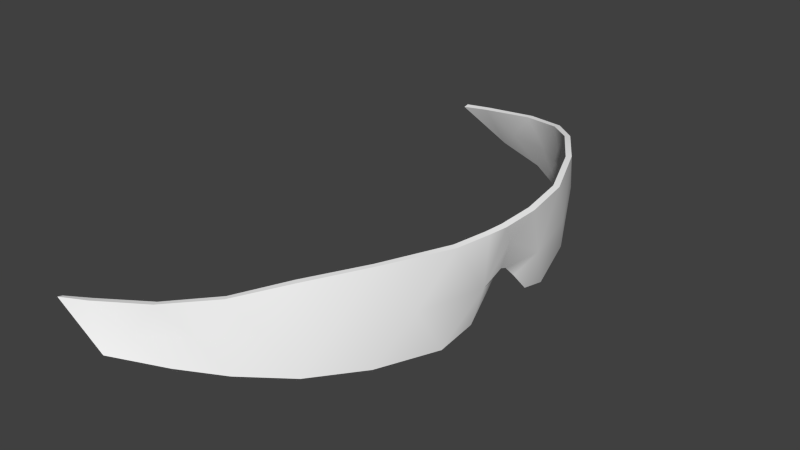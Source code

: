 # Source: human2g2.blend  (saved by Blender 2.78.0; exported with 4.5.12 LTS)
import bpy
from mathutils import Matrix  # noqa: F401  (used for matrix-valued properties, if any)

bpy.ops.wm.read_factory_settings(use_empty=True)
scene = bpy.context.scene
scene.name = 'Scene'

# ---- collections
col_collection_1 = bpy.data.collections.new('Collection 1'); scene.collection.children.link(col_collection_1)

# ---- materials (node trees are filled in below, after node groups)
mat_colobotmesh_mat_1 = bpy.data.materials.new('ColobotMesh_mat_1')
mat_colobotmesh_mat_1.alpha_threshold = 0.0
mat_colobotmesh_mat_1.use_transparent_shadow = False
mat_colobotmesh_mat_1.diffuse_color = (1.0, 1.0, 1.0, 1.0)
mat_colobotmesh_mat_1.specular_color = (0.0, 0.0, 0.0)
mat_colobotmesh_mat_1.roughness = 0.5

# ---- node groups
ng_auto_smooth = bpy.data.node_groups.new('Auto Smooth', 'GeometryNodeTree')
_s = ng_auto_smooth.interface.new_socket(name='Geometry', in_out='OUTPUT', socket_type='NodeSocketGeometry')
_s = ng_auto_smooth.interface.new_socket(name='Geometry', in_out='INPUT', socket_type='NodeSocketGeometry')
_s = ng_auto_smooth.interface.new_socket(name='Angle', in_out='INPUT', socket_type='NodeSocketFloat')
_s.subtype = 'ANGLE'
_s.min_value = 0.0
_s.max_value = 3.142
ng_auto_smooth.is_modifier = True
_N = ng_auto_smooth.nodes; _L = ng_auto_smooth.links
n0 = _N.new('NodeGroupOutput'); n0.name = 'Group Output'; n0.location = (480, -100)
n1 = _N.new('NodeGroupInput'); n1.name = 'Group Input'; n1.location = (-420, -300)
n2 = _N.new('NodeGroupInput'); n2.name = 'Group Input.001'; n2.location = (-60, -100)
n3 = _N.new('GeometryNodeSetShadeSmooth'); n3.name = 'Set Shade Smooth'; n3.location = (120, -100)
n3.domain = 'EDGE'
n4 = _N.new('GeometryNodeSetShadeSmooth'); n4.name = 'Set Shade Smooth.001'; n4.location = (300, -100)
n5 = _N.new('GeometryNodeInputMeshEdgeAngle'); n5.name = 'Edge Angle'; n5.location = (-420, -220)
n6 = _N.new('GeometryNodeInputEdgeSmooth'); n6.name = 'Is Edge Smooth'; n6.location = (-60, -160)
n7 = _N.new('GeometryNodeInputShadeSmooth'); n7.name = 'Is Face Smooth'; n7.location = (-240, -340)
n8 = _N.new('FunctionNodeBooleanMath'); n8.name = 'Boolean Math'; n8.location = (-60, -220)
n9 = _N.new('FunctionNodeCompare'); n9.name = 'Compare'; n9.location = (-240, -180)
n9.operation = 'LESS_EQUAL'
_L.new(n5.outputs[0], n9.inputs[0])
_L.new(n4.outputs[0], n0.inputs[0])
_L.new(n1.outputs[1], n9.inputs[1])
_L.new(n9.outputs[0], n8.inputs[0])
_L.new(n7.outputs[0], n8.inputs[1])
_L.new(n2.outputs[0], n3.inputs[0])
_L.new(n6.outputs[0], n3.inputs[1])
_L.new(n3.outputs[0], n4.inputs[0])
_L.new(n8.outputs[0], n3.inputs[2])
n0.is_active_output = True

# ---- material node trees

# ---- world
world_world = bpy.data.worlds.new('World'); scene.world = world_world
world_world.color = (0.05088, 0.05088, 0.05088)
world_world.use_sun_shadow = False
world_world.sun_shadow_jitter_overblur = 0.0
world_world.cycles.sampling_method = 'NONE'
world_world.cycles.sample_map_resolution = 256

# ---- meshes
me_colobotmesh = bpy.data.meshes.new('ColobotMesh_')
me_colobotmesh.from_pydata([(0.1574, 1.024, -0.5033), (0.5377, 1.024, -0.295), (0.4012, 1.014, -0.4337), (0.619, 1.016, -0.06918), (0.5305, 1.024, 0.3053), (0.3904, 1.014, 0.4405), (0.619, 1.016, 0.07596), (0.3025, 1.004, 0.4774), (0.5911, 1.018, -0.1864), (0.469, 1.019, 0.381), (0.305, 1.005, -0.4748), (0.588, 1.018, 0.1953), (0.4782, 1.019, -0.3725), (0.5052, 1.099, -0.335), (0.6138, 1.107, -0.1286), (0.5906, 0.9252, -0.1292), (0.3593, 0.9607, 0.4601), (0.5523, 0.9341, 0.2525), (0.4972, 1.099, 0.3445), (0.3379, 1.059, 0.4631), (0.5609, 1.108, 0.2517), (0.6139, 1.065, 0.003551), (0.598, 0.9437, 0.07628), (0.2214, 1.036, -0.4906), (0.4298, 1.08, 0.4134), (0.6266, 1.109, 0.07628), (0.2236, 1.035, 0.4917), (0.1644, 1.024, 0.5031), (0.6127, 1.107, 0.1366), (0.6306, 1.108, 0.03994), (0.4396, 1.08, -0.4058), (0.3446, 1.059, -0.4588), (0.5656, 1.108, -0.2419), (0.6304, 1.108, -0.03306), (0.5987, 0.9827, 0.04067), (0.5062, 0.9441, -0.3361), (0.5572, 0.9341, -0.2427), (0.4982, 0.9441, 0.3455), (0.3659, 0.9608, -0.4557), (0.5986, 0.9828, -0.03353), (0.5994, 1.012, 0.003643), (0.5982, 1.006, -0.0106), (0.156, 1.021, -0.4937), (0.598, 0.9437, -0.06947), (0.5292, 1.024, -0.2898), (0.3962, 1.014, -0.425), (0.6091, 1.019, -0.07013), (0.5221, 1.024, 0.2998), (0.3855, 1.014, 0.4318), (0.6091, 1.019, 0.07687), (0.2993, 1.003, 0.4679), (0.5816, 1.019, -0.183), (0.4621, 1.019, 0.3737), (0.3017, 1.003, -0.4653), (0.5787, 1.019, 0.1917), (0.4712, 1.019, -0.3653), (0.4974, 1.099, -0.3288), (0.6041, 1.108, -0.1257), (0.4399, 0.9543, -0.4061), (0.4895, 1.099, 0.3381), (0.3345, 1.058, 0.4537), (0.5522, 1.107, 0.2467), (0.6041, 1.068, 0.003557), (0.5892, 0.9252, 0.1372), (0.2195, 1.034, -0.4809), (0.4238, 1.079, 0.4053), (0.43, 0.9543, 0.4137), (0.6168, 1.11, 0.07462), (0.2217, 1.034, 0.482), (0.163, 1.021, 0.4935), (0.6031, 1.108, 0.1334), (0.6206, 1.11, 0.03959), (0.4335, 1.079, -0.3978), (0.3411, 1.058, -0.4494), (0.5568, 1.107, -0.2372), (0.6205, 1.11, -0.03241), (0.254, 0.9632, -0.5033), (0.2609, 0.9632, 0.5031), (0.5983, 1.006, 0.01787)], [], [(3, 8, 14), (9, 37, 4), (30, 2, 31), (21, 29, 6), (15, 36, 8), (40, 21, 6), (5, 19, 7), (1, 8, 36), (11, 63, 6), (9, 4, 18), (26, 77, 7), (58, 38, 2), (10, 2, 38), (13, 1, 12), (37, 17, 4), (4, 17, 11), (2, 12, 58), (14, 33, 3), (3, 15, 8), (22, 34, 6), (29, 25, 6), (33, 21, 3), (26, 27, 77), (7, 77, 16), (63, 11, 17), (66, 9, 5), (66, 37, 9), (35, 1, 36), (26, 7, 19), (28, 20, 11), (16, 66, 5), (30, 13, 12), (24, 19, 5), (20, 18, 4), (23, 10, 76), (14, 8, 32), (11, 20, 4), (28, 6, 25), (35, 58, 12), (76, 0, 23), (1, 32, 8), (29, 21, 33), (3, 43, 15), (24, 9, 18), (6, 78, 40), (31, 10, 23), (13, 32, 1), (9, 24, 5), (16, 5, 7), (6, 28, 11), (63, 22, 6), (30, 12, 2), (35, 12, 1), (43, 3, 39), (10, 31, 2), (38, 76, 10), (3, 41, 39), (21, 40, 3), (6, 34, 78), (3, 40, 41), (46, 57, 51), (52, 47, 37), (72, 73, 45), (62, 49, 71), (15, 51, 36), (40, 49, 62), (48, 50, 60), (44, 36, 51), (54, 49, 63), (52, 59, 47), (68, 50, 77), (58, 45, 38), (53, 38, 45), (56, 55, 44), (37, 47, 17), (47, 54, 17), (45, 58, 55), (57, 46, 75), (46, 51, 15), (22, 49, 34), (71, 49, 67), (75, 46, 62), (68, 77, 69), (50, 16, 77), (63, 17, 54), (66, 48, 52), (66, 52, 37), (35, 36, 44), (68, 60, 50), (70, 54, 61), (16, 48, 66), (72, 55, 56), (65, 48, 60), (61, 47, 59), (64, 76, 53), (57, 74, 51), (54, 47, 61), (70, 67, 49), (35, 55, 58), (76, 64, 42), (44, 51, 74), (71, 75, 62), (46, 15, 43), (65, 59, 52), (49, 40, 78), (73, 64, 53), (56, 44, 74), (52, 48, 65), (16, 50, 48), (49, 54, 70), (63, 49, 22), (72, 45, 55), (35, 44, 55), (43, 39, 46), (53, 45, 73), (38, 53, 76), (46, 39, 41), (62, 46, 40), (49, 78, 34), (46, 41, 40), (25, 29, 71, 67), (31, 23, 64, 73), (18, 20, 61, 59), (23, 0, 42, 64), (19, 24, 65, 60), (27, 26, 68, 69), (28, 25, 67, 70), (30, 31, 73, 72), (32, 13, 56, 74), (33, 14, 57, 75), (20, 28, 70, 61), (13, 30, 72, 56), (14, 32, 74, 57), (24, 18, 59, 65), (26, 19, 60, 68), (29, 33, 75, 71), (77, 27, 69), (0, 76, 42)])
me_colobotmesh.polygons.foreach_set('use_smooth', [True] * 138)
_uv = me_colobotmesh.uv_layers.new(name='UV_1')
_uv.uv.foreach_set('vector', [0.675, 0.4699, 0.647, 0.4702, 0.6614, 0.4954, 0.5944, 0.4688, 0.6057, 0.448, 0.6173, 0.4709, 0.5831, 0.4857, 0.5721, 0.4669, 0.5572, 0.479, 0.6925, 0.4824, 0.6841, 0.4954, 0.675, 0.4699, 0.6604, 0.4438, 0.6322, 0.4459, 0.647, 0.4702, 0.6925, 0.4751, 0.6925, 0.4824, 0.675, 0.4699, 0.5712, 0.4667, 0.5575, 0.4788, 0.5486, 0.4633, 0.6185, 0.471, 0.647, 0.4702, 0.6322, 0.4459, 0.6465, 0.4702, 0.66, 0.4439, 0.675, 0.4699, 0.5944, 0.4688, 0.6173, 0.4709, 0.6048, 0.4916, 0.5297, 0.4722, 0.5375, 0.4509, 0.5486, 0.4633, 0.5838, 0.4502, 0.5626, 0.4513, 0.5721, 0.4669, 0.5472, 0.4635, 0.5721, 0.4669, 0.5626, 0.4513, 0.6059, 0.4918, 0.6185, 0.471, 0.5955, 0.469, 0.6057, 0.448, 0.6313, 0.446, 0.6173, 0.4709, 0.6173, 0.4709, 0.6313, 0.446, 0.6465, 0.4702, 0.5721, 0.4669, 0.5955, 0.469, 0.5838, 0.4502, 0.6614, 0.4954, 0.6841, 0.4954, 0.675, 0.4699, 0.675, 0.4699, 0.6604, 0.4438, 0.647, 0.4702, 0.6748, 0.4429, 0.6837, 0.4566, 0.675, 0.4699, 0.6841, 0.4954, 0.6757, 0.4955, 0.675, 0.4699, 0.6841, 0.4954, 0.6925, 0.4824, 0.675, 0.4699, 0.5297, 0.4722, 0.5154, 0.4692, 0.5375, 0.4509, 0.5486, 0.4633, 0.5375, 0.4509, 0.5629, 0.4512, 0.66, 0.4439, 0.6465, 0.4702, 0.6313, 0.446, 0.5829, 0.4501, 0.5944, 0.4688, 0.5712, 0.4667, 0.5829, 0.4501, 0.6057, 0.448, 0.5944, 0.4688, 0.6068, 0.448, 0.6185, 0.471, 0.6322, 0.4459, 0.5297, 0.4722, 0.5486, 0.4633, 0.5575, 0.4788, 0.6612, 0.4953, 0.6313, 0.4948, 0.6465, 0.4702, 0.5629, 0.4512, 0.5829, 0.4501, 0.5712, 0.4667, 0.5831, 0.4857, 0.6059, 0.4918, 0.5955, 0.469, 0.5821, 0.4854, 0.5575, 0.4788, 0.5712, 0.4667, 0.6313, 0.4948, 0.6048, 0.4916, 0.6173, 0.4709, 0.527, 0.4725, 0.5472, 0.4635, 0.5337, 0.451, 0.6614, 0.4954, 0.647, 0.4702, 0.6322, 0.495, 0.6465, 0.4702, 0.6313, 0.4948, 0.6173, 0.4709, 0.6612, 0.4953, 0.675, 0.4699, 0.6757, 0.4955, 0.6068, 0.448, 0.5838, 0.4502, 0.5955, 0.469, 0.5337, 0.451, 0.5115, 0.4694, 0.527, 0.4725, 0.6185, 0.471, 0.6322, 0.495, 0.647, 0.4702, 0.6841, 0.4954, 0.6925, 0.4824, 0.6841, 0.4954, 0.675, 0.4699, 0.6748, 0.4429, 0.6604, 0.4438, 0.5821, 0.4854, 0.5944, 0.4688, 0.6048, 0.4916, 0.675, 0.4699, 0.6891, 0.4646, 0.6879, 0.4697, 0.5572, 0.479, 0.5472, 0.4635, 0.527, 0.4725, 0.6059, 0.4918, 0.6322, 0.495, 0.6185, 0.471, 0.5944, 0.4688, 0.5821, 0.4854, 0.5712, 0.4667, 0.5629, 0.4512, 0.5712, 0.4667, 0.5486, 0.4633, 0.675, 0.4699, 0.6612, 0.4953, 0.6465, 0.4702, 0.66, 0.4439, 0.6748, 0.4429, 0.675, 0.4699, 0.5831, 0.4857, 0.5955, 0.469, 0.5721, 0.4669, 0.6068, 0.448, 0.5955, 0.469, 0.6185, 0.471, 0.6748, 0.4429, 0.675, 0.4699, 0.6838, 0.4566, 0.5472, 0.4635, 0.5572, 0.479, 0.5721, 0.4669, 0.5626, 0.4513, 0.5337, 0.451, 0.5472, 0.4635, 0.675, 0.4699, 0.6891, 0.4646, 0.6838, 0.4566, 0.6925, 0.4824, 0.6879, 0.4697, 0.675, 0.4699, 0.675, 0.4699, 0.6837, 0.4566, 0.6891, 0.4646, 0.675, 0.4699, 0.6879, 0.4697, 0.6891, 0.4646, 0.675, 0.4699, 0.6614, 0.4954, 0.647, 0.4702, 0.5944, 0.4688, 0.6173, 0.4709, 0.6057, 0.448, 0.5831, 0.4857, 0.5572, 0.479, 0.5721, 0.4669, 0.6925, 0.4824, 0.675, 0.4699, 0.6841, 0.4954, 0.6604, 0.4438, 0.647, 0.4702, 0.6322, 0.4459, 0.6925, 0.4751, 0.675, 0.4699, 0.6925, 0.4824, 0.5712, 0.4667, 0.5486, 0.4633, 0.5575, 0.4788, 0.6185, 0.471, 0.6322, 0.4459, 0.647, 0.4702, 0.6465, 0.4702, 0.675, 0.4699, 0.66, 0.4439, 0.5944, 0.4688, 0.6048, 0.4916, 0.6173, 0.4709, 0.5297, 0.4722, 0.5486, 0.4633, 0.5375, 0.4509, 0.5838, 0.4502, 0.5721, 0.4669, 0.5626, 0.4513, 0.5472, 0.4635, 0.5626, 0.4513, 0.5721, 0.4669, 0.6059, 0.4918, 0.5955, 0.469, 0.6185, 0.471, 0.6057, 0.448, 0.6173, 0.4709, 0.6313, 0.446, 0.6173, 0.4709, 0.6465, 0.4702, 0.6313, 0.446, 0.5721, 0.4669, 0.5838, 0.4502, 0.5955, 0.469, 0.6614, 0.4954, 0.675, 0.4699, 0.6841, 0.4954, 0.675, 0.4699, 0.647, 0.4702, 0.6604, 0.4438, 0.6748, 0.4429, 0.675, 0.4699, 0.6837, 0.4566, 0.6841, 0.4954, 0.675, 0.4699, 0.6757, 0.4955, 0.6841, 0.4954, 0.675, 0.4699, 0.6925, 0.4824, 0.5297, 0.4722, 0.5375, 0.4509, 0.5154, 0.4692, 0.5486, 0.4633, 0.5629, 0.4512, 0.5375, 0.4509, 0.66, 0.4439, 0.6313, 0.446, 0.6465, 0.4702, 0.5829, 0.4501, 0.5712, 0.4667, 0.5944, 0.4688, 0.5829, 0.4501, 0.5944, 0.4688, 0.6057, 0.448, 0.6068, 0.448, 0.6322, 0.4459, 0.6185, 0.471, 0.5297, 0.4722, 0.5575, 0.4788, 0.5486, 0.4633, 0.6612, 0.4953, 0.6465, 0.4702, 0.6313, 0.4948, 0.5629, 0.4512, 0.5712, 0.4667, 0.5829, 0.4501, 0.5831, 0.4857, 0.5955, 0.469, 0.6059, 0.4918, 0.5821, 0.4854, 0.5712, 0.4667, 0.5575, 0.4788, 0.6313, 0.4948, 0.6173, 0.4709, 0.6048, 0.4916, 0.527, 0.4725, 0.5337, 0.451, 0.5472, 0.4635, 0.6614, 0.4954, 0.6322, 0.495, 0.647, 0.4702, 0.6465, 0.4702, 0.6173, 0.4709, 0.6313, 0.4948, 0.6612, 0.4953, 0.6757, 0.4955, 0.675, 0.4699, 0.6068, 0.448, 0.5955, 0.469, 0.5838, 0.4502, 0.5337, 0.451, 0.527, 0.4725, 0.5115, 0.4694, 0.6185, 0.471, 0.647, 0.4702, 0.6322, 0.495, 0.6841, 0.4954, 0.6841, 0.4954, 0.6925, 0.4824, 0.675, 0.4699, 0.6604, 0.4438, 0.6748, 0.4429, 0.5821, 0.4854, 0.6048, 0.4916, 0.5944, 0.4688, 0.675, 0.4699, 0.6879, 0.4697, 0.6891, 0.4646, 0.5572, 0.479, 0.527, 0.4725, 0.5472, 0.4635, 0.6059, 0.4918, 0.6185, 0.471, 0.6322, 0.495, 0.5944, 0.4688, 0.5712, 0.4667, 0.5821, 0.4854, 0.5629, 0.4512, 0.5486, 0.4633, 0.5712, 0.4667, 0.675, 0.4699, 0.6465, 0.4702, 0.6612, 0.4953, 0.66, 0.4439, 0.675, 0.4699, 0.6748, 0.4429, 0.5831, 0.4857, 0.5721, 0.4669, 0.5955, 0.469, 0.6068, 0.448, 0.6185, 0.471, 0.5955, 0.469, 0.6748, 0.4429, 0.6838, 0.4566, 0.675, 0.4699, 0.5472, 0.4635, 0.5721, 0.4669, 0.5572, 0.479, 0.5626, 0.4513, 0.5472, 0.4635, 0.5337, 0.451, 0.675, 0.4699, 0.6838, 0.4566, 0.6891, 0.4646, 0.6925, 0.4824, 0.675, 0.4699, 0.6879, 0.4697, 0.675, 0.4699, 0.6891, 0.4646, 0.6837, 0.4566, 0.675, 0.4699, 0.6891, 0.4646, 0.6879, 0.4697, 0.6757, 0.4955, 0.6841, 0.4954, 0.6841, 0.4954, 0.6757, 0.4955, 0.5572, 0.479, 0.527, 0.4725, 0.527, 0.4725, 0.5572, 0.479, 0.6048, 0.4916, 0.6313, 0.4948, 0.6313, 0.4948, 0.6048, 0.4916, 0.527, 0.4725, 0.5115, 0.4694, 0.5115, 0.4694, 0.527, 0.4725, 0.5575, 0.4788, 0.5821, 0.4854, 0.5821, 0.4854, 0.5575, 0.4788, 0.5154, 0.4692, 0.5297, 0.4722, 0.5297, 0.4722, 0.5154, 0.4692, 0.6612, 0.4953, 0.6757, 0.4955, 0.6757, 0.4955, 0.6612, 0.4953, 0.5831, 0.4857, 0.5572, 0.479, 0.5572, 0.479, 0.5831, 0.4857, 0.6322, 0.495, 0.6059, 0.4918, 0.6059, 0.4918, 0.6322, 0.495, 0.6841, 0.4954, 0.6614, 0.4954, 0.6614, 0.4954, 0.6841, 0.4954, 0.6313, 0.4948, 0.6612, 0.4953, 0.6612, 0.4953, 0.6313, 0.4948, 0.6059, 0.4918, 0.5831, 0.4857, 0.5831, 0.4857, 0.6059, 0.4918, 0.6614, 0.4954, 0.6322, 0.495, 0.6322, 0.495, 0.6614, 0.4954, 0.5821, 0.4854, 0.6048, 0.4916, 0.6048, 0.4916, 0.5821, 0.4854, 0.5297, 0.4722, 0.5575, 0.4788, 0.5575, 0.4788, 0.5297, 0.4722, 0.6841, 0.4954, 0.6841, 0.4954, 0.6841, 0.4954, 0.6841, 0.4954, 0.5375, 0.4509, 0.5154, 0.4692, 0.5154, 0.4692, 0.5115, 0.4694, 0.5337, 0.451, 0.5115, 0.4694])
me_colobotmesh.materials.append(mat_colobotmesh_mat_1)
me_colobotmesh.use_remesh_preserve_volume = False
me_colobotmesh.use_remesh_preserve_attributes = False
me_colobotmesh.use_mirror_vertex_groups = False
me_colobotmesh.update()

# ---- objects
ob_human2g2 = bpy.data.objects.new('human2g2', me_colobotmesh)

# ---- transforms, parenting, visibility, modifiers, constraints
ob_human2g2.location = (0.0, 0.0, 0.0)
ob_human2g2.rotation_euler = (1.571, 0.0, 0.0)
ob_human2g2.lineart.crease_threshold = 0.0
_m = ob_human2g2.modifiers.new('Auto Smooth', 'NODES')
_m.node_group = ng_auto_smooth
_gi = [s.identifier for s in ng_auto_smooth.interface.items_tree if s.item_type == 'SOCKET' and s.in_out == 'INPUT']
_m[_gi[1]] = 0.5236  # Angle

# ---- collection membership
col_collection_1.objects.link(ob_human2g2)

# ---- scene / render settings (as saved in the file)
scene.frame_start = 1; scene.frame_end = 250; scene.frame_set(1)
scene.render.engine = 'BLENDER_EEVEE_NEXT'
scene.render.resolution_percentage = 50
scene.render.dither_intensity = 0.0
scene.cycles.use_denoising = False
scene.cycles.samples = 10
scene.cycles.sampling_pattern = 'TABULATED_SOBOL'
scene.cycles.light_sampling_threshold = 0.0
scene.cycles.use_adaptive_sampling = False
scene.cycles.use_light_tree = False
scene.cycles.blur_glossy = 0.0
scene.cycles.volume_bounces = 1
scene.cycles.pixel_filter_type = 'GAUSSIAN'
scene.cycles.sample_clamp_indirect = 0.0
scene.view_settings.view_transform = 'Standard'
bpy.context.view_layer.update()

# ---- added for rendering (the .blend has no active camera and no usable light): camera, sun
cam_auto = bpy.data.cameras.new('AutoCamera')
cam_auto.lens = 50.0
cam_auto.sensor_width = 36.0
cam_auto.clip_end = 1000.0
ob_auto_camera = bpy.data.objects.new('AutoCamera', cam_auto)
scene.collection.objects.link(ob_auto_camera)
ob_auto_camera.location = (1.4369, -1.2523, 1.8527)
ob_auto_camera.rotation_euler = (1.09748, -7.21219e-08, 0.694738)
scene.camera = ob_auto_camera
light_auto_sun = bpy.data.lights.new('AutoSun', 'SUN')
light_auto_sun.energy = 3.0
light_auto_sun.angle = 0.0523599
ob_auto_sun = bpy.data.objects.new('AutoSun', light_auto_sun)
scene.collection.objects.link(ob_auto_sun)
ob_auto_sun.rotation_euler = (0.872665, 0.174533, 0.523599)
bpy.context.view_layer.update()
